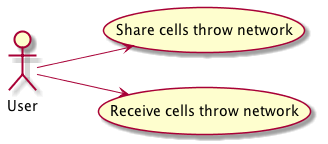

The diagram above was rendered by PlantUML. Its source (embedded in the PNG):
@startuml doc-files/use_case_diagram.png

left to right direction

Actor User

User --> (Share cells throw network)
User --> (Receive cells throw network)
@enduml